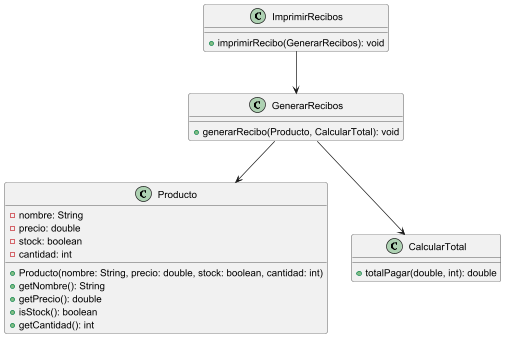

The diagram above was rendered by PlantUML. Its source (embedded in the PNG):
@startuml

class Producto{
- nombre: String
- precio: double
- stock: boolean
- cantidad: int

+ Producto(nombre: String, precio: double, stock: boolean, cantidad: int)
+ getNombre(): String
+ getPrecio(): double
+ isStock(): boolean
+ getCantidad(): int
}

class CalcularTotal{
+ totalPagar(double, int): double
}

class GenerarRecibos{
+ generarRecibo(Producto, CalcularTotal): void
}

class ImprimirRecibos{
+ imprimirRecibo(GenerarRecibos): void
}

GenerarRecibos --> Producto
GenerarRecibos --> CalcularTotal
ImprimirRecibos --> GenerarRecibos

@enduml